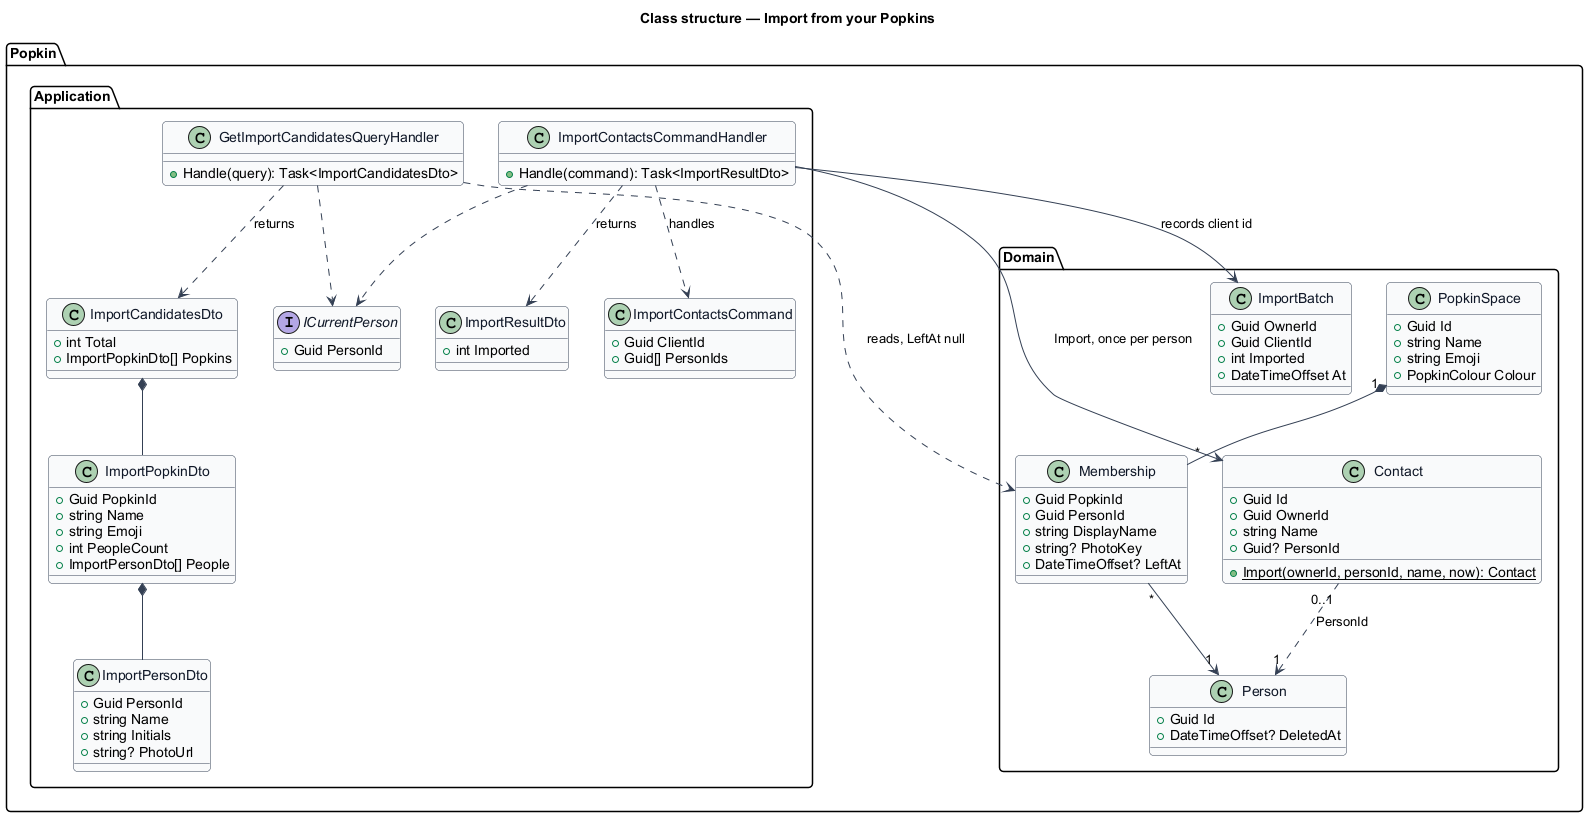

The diagram above was rendered by PlantUML. Its source (embedded in the PNG):
@startuml
skinparam backgroundColor #FFFFFF
skinparam shadowing false
skinparam roundcorner 8
skinparam defaultFontName Arial
skinparam ArrowColor #344054
skinparam class {
  BorderColor #344054
  FontColor #101828
  BackgroundColor #F9FAFB
}
title Class structure — Import from your Popkins

package "Popkin.Domain" {
  class PopkinSpace {
    +Guid Id
    +string Name
    +string Emoji
    +PopkinColour Colour
  }
  class Membership {
    +Guid PopkinId
    +Guid PersonId
    +string DisplayName
    +string? PhotoKey
    +DateTimeOffset? LeftAt
  }
  class Person {
    +Guid Id
    +DateTimeOffset? DeletedAt
  }
  class Contact {
    +Guid Id
    +Guid OwnerId
    +string Name
    +Guid? PersonId
    +{static} Import(ownerId, personId, name, now): Contact
  }
  class ImportBatch {
    +Guid OwnerId
    +Guid ClientId
    +int Imported
    +DateTimeOffset At
  }
}
package "Popkin.Application" {
  class GetImportCandidatesQueryHandler {
    +Handle(query): Task<ImportCandidatesDto>
  }
  class ImportContactsCommand {
    +Guid ClientId
    +Guid[] PersonIds
  }
  class ImportContactsCommandHandler {
    +Handle(command): Task<ImportResultDto>
  }
  class ImportCandidatesDto {
    +int Total
    +ImportPopkinDto[] Popkins
  }
  class ImportPopkinDto {
    +Guid PopkinId
    +string Name
    +string Emoji
    +int PeopleCount
    +ImportPersonDto[] People
  }
  class ImportPersonDto {
    +Guid PersonId
    +string Name
    +string Initials
    +string? PhotoUrl
  }
  class ImportResultDto {
    +int Imported
  }
  interface ICurrentPerson {
    +Guid PersonId
  }
}
PopkinSpace "1" *-- "*" Membership
Membership "*" --> "1" Person
Contact "0..1" ..> "1" Person : PersonId
ImportCandidatesDto *-- ImportPopkinDto
ImportPopkinDto *-- ImportPersonDto
GetImportCandidatesQueryHandler ..> Membership : reads, LeftAt null
GetImportCandidatesQueryHandler ..> ImportCandidatesDto : returns
GetImportCandidatesQueryHandler ..> ICurrentPerson
ImportContactsCommandHandler ..> ImportContactsCommand : handles
ImportContactsCommandHandler ..> ICurrentPerson
ImportContactsCommandHandler --> Contact : Import, once per person
ImportContactsCommandHandler --> ImportBatch : records client id
ImportContactsCommandHandler ..> ImportResultDto : returns
@enduml